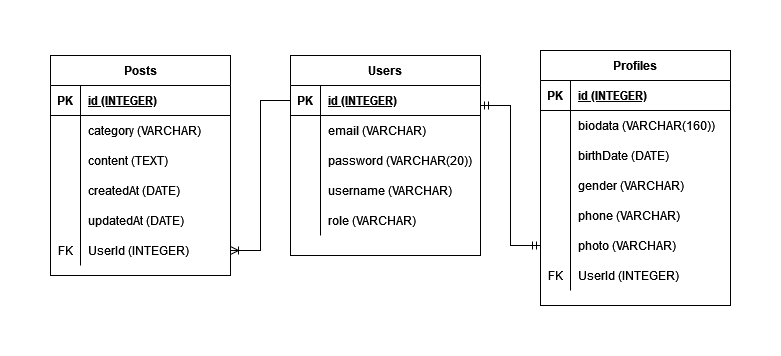

The diagram above was exported from draw.io. Its source (the exported page's mxGraphModel, read from the mxfile embedded in the PNG):
<mxGraphModel dx="1278" dy="603" grid="1" gridSize="10" guides="1" tooltips="1" connect="1" arrows="1" fold="1" page="1" pageScale="1" pageWidth="850" pageHeight="1100" math="0" shadow="0">
  <root>
    <mxCell id="0" />
    <mxCell id="1" parent="0" />
    <mxCell id="FpcxcxaKgxpNJbFva7yG-85" value="Users" style="shape=table;startSize=30;container=1;collapsible=1;childLayout=tableLayout;fixedRows=1;rowLines=0;fontStyle=1;align=center;resizeLast=1;" parent="1" vertex="1">
      <mxGeometry x="280" y="95" width="190" height="200" as="geometry" />
    </mxCell>
    <mxCell id="FpcxcxaKgxpNJbFva7yG-86" value="" style="shape=tableRow;horizontal=0;startSize=0;swimlaneHead=0;swimlaneBody=0;fillColor=none;collapsible=0;dropTarget=0;points=[[0,0.5],[1,0.5]];portConstraint=eastwest;top=0;left=0;right=0;bottom=1;" parent="FpcxcxaKgxpNJbFva7yG-85" vertex="1">
      <mxGeometry y="30" width="190" height="30" as="geometry" />
    </mxCell>
    <mxCell id="FpcxcxaKgxpNJbFva7yG-87" value="PK" style="shape=partialRectangle;connectable=0;fillColor=none;top=0;left=0;bottom=0;right=0;fontStyle=1;overflow=hidden;" parent="FpcxcxaKgxpNJbFva7yG-86" vertex="1">
      <mxGeometry width="30" height="30" as="geometry">
        <mxRectangle width="30" height="30" as="alternateBounds" />
      </mxGeometry>
    </mxCell>
    <mxCell id="FpcxcxaKgxpNJbFva7yG-88" value="id (INTEGER)" style="shape=partialRectangle;connectable=0;fillColor=none;top=0;left=0;bottom=0;right=0;align=left;spacingLeft=6;fontStyle=5;overflow=hidden;" parent="FpcxcxaKgxpNJbFva7yG-86" vertex="1">
      <mxGeometry x="30" width="160" height="30" as="geometry">
        <mxRectangle width="160" height="30" as="alternateBounds" />
      </mxGeometry>
    </mxCell>
    <mxCell id="FpcxcxaKgxpNJbFva7yG-89" value="" style="shape=tableRow;horizontal=0;startSize=0;swimlaneHead=0;swimlaneBody=0;fillColor=none;collapsible=0;dropTarget=0;points=[[0,0.5],[1,0.5]];portConstraint=eastwest;top=0;left=0;right=0;bottom=0;" parent="FpcxcxaKgxpNJbFva7yG-85" vertex="1">
      <mxGeometry y="60" width="190" height="30" as="geometry" />
    </mxCell>
    <mxCell id="FpcxcxaKgxpNJbFva7yG-90" value="" style="shape=partialRectangle;connectable=0;fillColor=none;top=0;left=0;bottom=0;right=0;editable=1;overflow=hidden;" parent="FpcxcxaKgxpNJbFva7yG-89" vertex="1">
      <mxGeometry width="30" height="30" as="geometry">
        <mxRectangle width="30" height="30" as="alternateBounds" />
      </mxGeometry>
    </mxCell>
    <mxCell id="FpcxcxaKgxpNJbFva7yG-91" value="email (VARCHAR)" style="shape=partialRectangle;connectable=0;fillColor=none;top=0;left=0;bottom=0;right=0;align=left;spacingLeft=6;overflow=hidden;" parent="FpcxcxaKgxpNJbFva7yG-89" vertex="1">
      <mxGeometry x="30" width="160" height="30" as="geometry">
        <mxRectangle width="160" height="30" as="alternateBounds" />
      </mxGeometry>
    </mxCell>
    <mxCell id="FpcxcxaKgxpNJbFva7yG-92" value="" style="shape=tableRow;horizontal=0;startSize=0;swimlaneHead=0;swimlaneBody=0;fillColor=none;collapsible=0;dropTarget=0;points=[[0,0.5],[1,0.5]];portConstraint=eastwest;top=0;left=0;right=0;bottom=0;" parent="FpcxcxaKgxpNJbFva7yG-85" vertex="1">
      <mxGeometry y="90" width="190" height="30" as="geometry" />
    </mxCell>
    <mxCell id="FpcxcxaKgxpNJbFva7yG-93" value="" style="shape=partialRectangle;connectable=0;fillColor=none;top=0;left=0;bottom=0;right=0;editable=1;overflow=hidden;" parent="FpcxcxaKgxpNJbFva7yG-92" vertex="1">
      <mxGeometry width="30" height="30" as="geometry">
        <mxRectangle width="30" height="30" as="alternateBounds" />
      </mxGeometry>
    </mxCell>
    <mxCell id="FpcxcxaKgxpNJbFva7yG-94" value="password (VARCHAR(20))" style="shape=partialRectangle;connectable=0;fillColor=none;top=0;left=0;bottom=0;right=0;align=left;spacingLeft=6;overflow=hidden;" parent="FpcxcxaKgxpNJbFva7yG-92" vertex="1">
      <mxGeometry x="30" width="160" height="30" as="geometry">
        <mxRectangle width="160" height="30" as="alternateBounds" />
      </mxGeometry>
    </mxCell>
    <mxCell id="FpcxcxaKgxpNJbFva7yG-170" value="" style="shape=tableRow;horizontal=0;startSize=0;swimlaneHead=0;swimlaneBody=0;fillColor=none;collapsible=0;dropTarget=0;points=[[0,0.5],[1,0.5]];portConstraint=eastwest;top=0;left=0;right=0;bottom=0;" parent="FpcxcxaKgxpNJbFva7yG-85" vertex="1">
      <mxGeometry y="120" width="190" height="30" as="geometry" />
    </mxCell>
    <mxCell id="FpcxcxaKgxpNJbFva7yG-171" value="" style="shape=partialRectangle;connectable=0;fillColor=none;top=0;left=0;bottom=0;right=0;editable=1;overflow=hidden;" parent="FpcxcxaKgxpNJbFva7yG-170" vertex="1">
      <mxGeometry width="30" height="30" as="geometry">
        <mxRectangle width="30" height="30" as="alternateBounds" />
      </mxGeometry>
    </mxCell>
    <mxCell id="FpcxcxaKgxpNJbFva7yG-172" value="username (VARCHAR)" style="shape=partialRectangle;connectable=0;fillColor=none;top=0;left=0;bottom=0;right=0;align=left;spacingLeft=6;overflow=hidden;" parent="FpcxcxaKgxpNJbFva7yG-170" vertex="1">
      <mxGeometry x="30" width="160" height="30" as="geometry">
        <mxRectangle width="160" height="30" as="alternateBounds" />
      </mxGeometry>
    </mxCell>
    <mxCell id="FpcxcxaKgxpNJbFva7yG-176" value="" style="shape=tableRow;horizontal=0;startSize=0;swimlaneHead=0;swimlaneBody=0;fillColor=none;collapsible=0;dropTarget=0;points=[[0,0.5],[1,0.5]];portConstraint=eastwest;top=0;left=0;right=0;bottom=0;" parent="FpcxcxaKgxpNJbFva7yG-85" vertex="1">
      <mxGeometry y="150" width="190" height="30" as="geometry" />
    </mxCell>
    <mxCell id="FpcxcxaKgxpNJbFva7yG-177" value="" style="shape=partialRectangle;connectable=0;fillColor=none;top=0;left=0;bottom=0;right=0;editable=1;overflow=hidden;" parent="FpcxcxaKgxpNJbFva7yG-176" vertex="1">
      <mxGeometry width="30" height="30" as="geometry">
        <mxRectangle width="30" height="30" as="alternateBounds" />
      </mxGeometry>
    </mxCell>
    <mxCell id="FpcxcxaKgxpNJbFva7yG-178" value="role (VARCHAR)" style="shape=partialRectangle;connectable=0;fillColor=none;top=0;left=0;bottom=0;right=0;align=left;spacingLeft=6;overflow=hidden;" parent="FpcxcxaKgxpNJbFva7yG-176" vertex="1">
      <mxGeometry x="30" width="160" height="30" as="geometry">
        <mxRectangle width="160" height="30" as="alternateBounds" />
      </mxGeometry>
    </mxCell>
    <mxCell id="FpcxcxaKgxpNJbFva7yG-98" value="Profiles" style="shape=table;startSize=30;container=1;collapsible=1;childLayout=tableLayout;fixedRows=1;rowLines=0;fontStyle=1;align=center;resizeLast=1;" parent="1" vertex="1">
      <mxGeometry x="530" y="90" width="190" height="255" as="geometry" />
    </mxCell>
    <mxCell id="FpcxcxaKgxpNJbFva7yG-99" value="" style="shape=tableRow;horizontal=0;startSize=0;swimlaneHead=0;swimlaneBody=0;fillColor=none;collapsible=0;dropTarget=0;points=[[0,0.5],[1,0.5]];portConstraint=eastwest;top=0;left=0;right=0;bottom=1;" parent="FpcxcxaKgxpNJbFva7yG-98" vertex="1">
      <mxGeometry y="30" width="190" height="30" as="geometry" />
    </mxCell>
    <mxCell id="FpcxcxaKgxpNJbFva7yG-100" value="PK" style="shape=partialRectangle;connectable=0;fillColor=none;top=0;left=0;bottom=0;right=0;fontStyle=1;overflow=hidden;" parent="FpcxcxaKgxpNJbFva7yG-99" vertex="1">
      <mxGeometry width="30" height="30" as="geometry">
        <mxRectangle width="30" height="30" as="alternateBounds" />
      </mxGeometry>
    </mxCell>
    <mxCell id="FpcxcxaKgxpNJbFva7yG-101" value="id (INTEGER)" style="shape=partialRectangle;connectable=0;fillColor=none;top=0;left=0;bottom=0;right=0;align=left;spacingLeft=6;fontStyle=5;overflow=hidden;" parent="FpcxcxaKgxpNJbFva7yG-99" vertex="1">
      <mxGeometry x="30" width="160" height="30" as="geometry">
        <mxRectangle width="160" height="30" as="alternateBounds" />
      </mxGeometry>
    </mxCell>
    <mxCell id="FpcxcxaKgxpNJbFva7yG-105" value="" style="shape=tableRow;horizontal=0;startSize=0;swimlaneHead=0;swimlaneBody=0;fillColor=none;collapsible=0;dropTarget=0;points=[[0,0.5],[1,0.5]];portConstraint=eastwest;top=0;left=0;right=0;bottom=0;" parent="FpcxcxaKgxpNJbFva7yG-98" vertex="1">
      <mxGeometry y="60" width="190" height="30" as="geometry" />
    </mxCell>
    <mxCell id="FpcxcxaKgxpNJbFva7yG-106" value="" style="shape=partialRectangle;connectable=0;fillColor=none;top=0;left=0;bottom=0;right=0;editable=1;overflow=hidden;" parent="FpcxcxaKgxpNJbFva7yG-105" vertex="1">
      <mxGeometry width="30" height="30" as="geometry">
        <mxRectangle width="30" height="30" as="alternateBounds" />
      </mxGeometry>
    </mxCell>
    <mxCell id="FpcxcxaKgxpNJbFva7yG-107" value="biodata (VARCHAR(160))" style="shape=partialRectangle;connectable=0;fillColor=none;top=0;left=0;bottom=0;right=0;align=left;spacingLeft=6;overflow=hidden;" parent="FpcxcxaKgxpNJbFva7yG-105" vertex="1">
      <mxGeometry x="30" width="160" height="30" as="geometry">
        <mxRectangle width="160" height="30" as="alternateBounds" />
      </mxGeometry>
    </mxCell>
    <mxCell id="FpcxcxaKgxpNJbFva7yG-108" value="" style="shape=tableRow;horizontal=0;startSize=0;swimlaneHead=0;swimlaneBody=0;fillColor=none;collapsible=0;dropTarget=0;points=[[0,0.5],[1,0.5]];portConstraint=eastwest;top=0;left=0;right=0;bottom=0;" parent="FpcxcxaKgxpNJbFva7yG-98" vertex="1">
      <mxGeometry y="90" width="190" height="30" as="geometry" />
    </mxCell>
    <mxCell id="FpcxcxaKgxpNJbFva7yG-109" value="" style="shape=partialRectangle;connectable=0;fillColor=none;top=0;left=0;bottom=0;right=0;editable=1;overflow=hidden;" parent="FpcxcxaKgxpNJbFva7yG-108" vertex="1">
      <mxGeometry width="30" height="30" as="geometry">
        <mxRectangle width="30" height="30" as="alternateBounds" />
      </mxGeometry>
    </mxCell>
    <mxCell id="FpcxcxaKgxpNJbFva7yG-110" value="birthDate (DATE)" style="shape=partialRectangle;connectable=0;fillColor=none;top=0;left=0;bottom=0;right=0;align=left;spacingLeft=6;overflow=hidden;" parent="FpcxcxaKgxpNJbFva7yG-108" vertex="1">
      <mxGeometry x="30" width="160" height="30" as="geometry">
        <mxRectangle width="160" height="30" as="alternateBounds" />
      </mxGeometry>
    </mxCell>
    <mxCell id="FpcxcxaKgxpNJbFva7yG-173" value="" style="shape=tableRow;horizontal=0;startSize=0;swimlaneHead=0;swimlaneBody=0;fillColor=none;collapsible=0;dropTarget=0;points=[[0,0.5],[1,0.5]];portConstraint=eastwest;top=0;left=0;right=0;bottom=0;" parent="FpcxcxaKgxpNJbFva7yG-98" vertex="1">
      <mxGeometry y="120" width="190" height="30" as="geometry" />
    </mxCell>
    <mxCell id="FpcxcxaKgxpNJbFva7yG-174" value="" style="shape=partialRectangle;connectable=0;fillColor=none;top=0;left=0;bottom=0;right=0;editable=1;overflow=hidden;" parent="FpcxcxaKgxpNJbFva7yG-173" vertex="1">
      <mxGeometry width="30" height="30" as="geometry">
        <mxRectangle width="30" height="30" as="alternateBounds" />
      </mxGeometry>
    </mxCell>
    <mxCell id="FpcxcxaKgxpNJbFva7yG-175" value="gender (VARCHAR)" style="shape=partialRectangle;connectable=0;fillColor=none;top=0;left=0;bottom=0;right=0;align=left;spacingLeft=6;overflow=hidden;" parent="FpcxcxaKgxpNJbFva7yG-173" vertex="1">
      <mxGeometry x="30" width="160" height="30" as="geometry">
        <mxRectangle width="160" height="30" as="alternateBounds" />
      </mxGeometry>
    </mxCell>
    <mxCell id="FpcxcxaKgxpNJbFva7yG-179" value="" style="shape=tableRow;horizontal=0;startSize=0;swimlaneHead=0;swimlaneBody=0;fillColor=none;collapsible=0;dropTarget=0;points=[[0,0.5],[1,0.5]];portConstraint=eastwest;top=0;left=0;right=0;bottom=0;" parent="FpcxcxaKgxpNJbFva7yG-98" vertex="1">
      <mxGeometry y="150" width="190" height="30" as="geometry" />
    </mxCell>
    <mxCell id="FpcxcxaKgxpNJbFva7yG-180" value="" style="shape=partialRectangle;connectable=0;fillColor=none;top=0;left=0;bottom=0;right=0;editable=1;overflow=hidden;" parent="FpcxcxaKgxpNJbFva7yG-179" vertex="1">
      <mxGeometry width="30" height="30" as="geometry">
        <mxRectangle width="30" height="30" as="alternateBounds" />
      </mxGeometry>
    </mxCell>
    <mxCell id="FpcxcxaKgxpNJbFva7yG-181" value="phone (VARCHAR)" style="shape=partialRectangle;connectable=0;fillColor=none;top=0;left=0;bottom=0;right=0;align=left;spacingLeft=6;overflow=hidden;" parent="FpcxcxaKgxpNJbFva7yG-179" vertex="1">
      <mxGeometry x="30" width="160" height="30" as="geometry">
        <mxRectangle width="160" height="30" as="alternateBounds" />
      </mxGeometry>
    </mxCell>
    <mxCell id="FpcxcxaKgxpNJbFva7yG-129" value="" style="shape=tableRow;horizontal=0;startSize=0;swimlaneHead=0;swimlaneBody=0;fillColor=none;collapsible=0;dropTarget=0;points=[[0,0.5],[1,0.5]];portConstraint=eastwest;top=0;left=0;right=0;bottom=0;" parent="FpcxcxaKgxpNJbFva7yG-98" vertex="1">
      <mxGeometry y="180" width="190" height="30" as="geometry" />
    </mxCell>
    <mxCell id="FpcxcxaKgxpNJbFva7yG-130" value="" style="shape=partialRectangle;connectable=0;fillColor=none;top=0;left=0;bottom=0;right=0;editable=1;overflow=hidden;" parent="FpcxcxaKgxpNJbFva7yG-129" vertex="1">
      <mxGeometry width="30" height="30" as="geometry">
        <mxRectangle width="30" height="30" as="alternateBounds" />
      </mxGeometry>
    </mxCell>
    <mxCell id="FpcxcxaKgxpNJbFva7yG-131" value="photo (VARCHAR)" style="shape=partialRectangle;connectable=0;fillColor=none;top=0;left=0;bottom=0;right=0;align=left;spacingLeft=6;overflow=hidden;" parent="FpcxcxaKgxpNJbFva7yG-129" vertex="1">
      <mxGeometry x="30" width="160" height="30" as="geometry">
        <mxRectangle width="160" height="30" as="alternateBounds" />
      </mxGeometry>
    </mxCell>
    <mxCell id="ACjSrbFojwv6EPH8zHl_-4" value="" style="shape=tableRow;horizontal=0;startSize=0;swimlaneHead=0;swimlaneBody=0;fillColor=none;collapsible=0;dropTarget=0;points=[[0,0.5],[1,0.5]];portConstraint=eastwest;top=0;left=0;right=0;bottom=0;" vertex="1" parent="FpcxcxaKgxpNJbFva7yG-98">
      <mxGeometry y="210" width="190" height="30" as="geometry" />
    </mxCell>
    <mxCell id="ACjSrbFojwv6EPH8zHl_-5" value="FK" style="shape=partialRectangle;connectable=0;fillColor=none;top=0;left=0;bottom=0;right=0;editable=1;overflow=hidden;" vertex="1" parent="ACjSrbFojwv6EPH8zHl_-4">
      <mxGeometry width="30" height="30" as="geometry">
        <mxRectangle width="30" height="30" as="alternateBounds" />
      </mxGeometry>
    </mxCell>
    <mxCell id="ACjSrbFojwv6EPH8zHl_-6" value="UserId (INTEGER)" style="shape=partialRectangle;connectable=0;fillColor=none;top=0;left=0;bottom=0;right=0;align=left;spacingLeft=6;overflow=hidden;" vertex="1" parent="ACjSrbFojwv6EPH8zHl_-4">
      <mxGeometry x="30" width="160" height="30" as="geometry">
        <mxRectangle width="160" height="30" as="alternateBounds" />
      </mxGeometry>
    </mxCell>
    <mxCell id="FpcxcxaKgxpNJbFva7yG-128" value="" style="edgeStyle=entityRelationEdgeStyle;fontSize=12;html=1;endArrow=ERmandOne;startArrow=ERmandOne;rounded=0;exitX=1;exitY=0.25;exitDx=0;exitDy=0;entryX=0;entryY=0.5;entryDx=0;entryDy=0;" parent="1" source="FpcxcxaKgxpNJbFva7yG-85" target="FpcxcxaKgxpNJbFva7yG-129" edge="1">
      <mxGeometry width="100" height="100" relative="1" as="geometry">
        <mxPoint x="390" y="310" as="sourcePoint" />
        <mxPoint x="460" y="260" as="targetPoint" />
      </mxGeometry>
    </mxCell>
    <mxCell id="FpcxcxaKgxpNJbFva7yG-132" value="Posts" style="shape=table;startSize=30;container=1;collapsible=1;childLayout=tableLayout;fixedRows=1;rowLines=0;fontStyle=1;align=center;resizeLast=1;" parent="1" vertex="1">
      <mxGeometry x="40" y="95" width="180" height="220" as="geometry" />
    </mxCell>
    <mxCell id="FpcxcxaKgxpNJbFva7yG-133" value="" style="shape=tableRow;horizontal=0;startSize=0;swimlaneHead=0;swimlaneBody=0;fillColor=none;collapsible=0;dropTarget=0;points=[[0,0.5],[1,0.5]];portConstraint=eastwest;top=0;left=0;right=0;bottom=1;" parent="FpcxcxaKgxpNJbFva7yG-132" vertex="1">
      <mxGeometry y="30" width="180" height="30" as="geometry" />
    </mxCell>
    <mxCell id="FpcxcxaKgxpNJbFva7yG-134" value="PK" style="shape=partialRectangle;connectable=0;fillColor=none;top=0;left=0;bottom=0;right=0;fontStyle=1;overflow=hidden;" parent="FpcxcxaKgxpNJbFva7yG-133" vertex="1">
      <mxGeometry width="30" height="30" as="geometry">
        <mxRectangle width="30" height="30" as="alternateBounds" />
      </mxGeometry>
    </mxCell>
    <mxCell id="FpcxcxaKgxpNJbFva7yG-135" value="id (INTEGER)" style="shape=partialRectangle;connectable=0;fillColor=none;top=0;left=0;bottom=0;right=0;align=left;spacingLeft=6;fontStyle=5;overflow=hidden;" parent="FpcxcxaKgxpNJbFva7yG-133" vertex="1">
      <mxGeometry x="30" width="150" height="30" as="geometry">
        <mxRectangle width="150" height="30" as="alternateBounds" />
      </mxGeometry>
    </mxCell>
    <mxCell id="FpcxcxaKgxpNJbFva7yG-136" value="" style="shape=tableRow;horizontal=0;startSize=0;swimlaneHead=0;swimlaneBody=0;fillColor=none;collapsible=0;dropTarget=0;points=[[0,0.5],[1,0.5]];portConstraint=eastwest;top=0;left=0;right=0;bottom=0;" parent="FpcxcxaKgxpNJbFva7yG-132" vertex="1">
      <mxGeometry y="60" width="180" height="30" as="geometry" />
    </mxCell>
    <mxCell id="FpcxcxaKgxpNJbFva7yG-137" value="" style="shape=partialRectangle;connectable=0;fillColor=none;top=0;left=0;bottom=0;right=0;editable=1;overflow=hidden;" parent="FpcxcxaKgxpNJbFva7yG-136" vertex="1">
      <mxGeometry width="30" height="30" as="geometry">
        <mxRectangle width="30" height="30" as="alternateBounds" />
      </mxGeometry>
    </mxCell>
    <mxCell id="FpcxcxaKgxpNJbFva7yG-138" value="category (VARCHAR)" style="shape=partialRectangle;connectable=0;fillColor=none;top=0;left=0;bottom=0;right=0;align=left;spacingLeft=6;overflow=hidden;" parent="FpcxcxaKgxpNJbFva7yG-136" vertex="1">
      <mxGeometry x="30" width="150" height="30" as="geometry">
        <mxRectangle width="150" height="30" as="alternateBounds" />
      </mxGeometry>
    </mxCell>
    <mxCell id="FpcxcxaKgxpNJbFva7yG-139" value="" style="shape=tableRow;horizontal=0;startSize=0;swimlaneHead=0;swimlaneBody=0;fillColor=none;collapsible=0;dropTarget=0;points=[[0,0.5],[1,0.5]];portConstraint=eastwest;top=0;left=0;right=0;bottom=0;" parent="FpcxcxaKgxpNJbFva7yG-132" vertex="1">
      <mxGeometry y="90" width="180" height="30" as="geometry" />
    </mxCell>
    <mxCell id="FpcxcxaKgxpNJbFva7yG-140" value="" style="shape=partialRectangle;connectable=0;fillColor=none;top=0;left=0;bottom=0;right=0;editable=1;overflow=hidden;" parent="FpcxcxaKgxpNJbFva7yG-139" vertex="1">
      <mxGeometry width="30" height="30" as="geometry">
        <mxRectangle width="30" height="30" as="alternateBounds" />
      </mxGeometry>
    </mxCell>
    <mxCell id="FpcxcxaKgxpNJbFva7yG-141" value="content (TEXT)" style="shape=partialRectangle;connectable=0;fillColor=none;top=0;left=0;bottom=0;right=0;align=left;spacingLeft=6;overflow=hidden;" parent="FpcxcxaKgxpNJbFva7yG-139" vertex="1">
      <mxGeometry x="30" width="150" height="30" as="geometry">
        <mxRectangle width="150" height="30" as="alternateBounds" />
      </mxGeometry>
    </mxCell>
    <mxCell id="FpcxcxaKgxpNJbFva7yG-148" value="" style="shape=tableRow;horizontal=0;startSize=0;swimlaneHead=0;swimlaneBody=0;fillColor=none;collapsible=0;dropTarget=0;points=[[0,0.5],[1,0.5]];portConstraint=eastwest;top=0;left=0;right=0;bottom=0;" parent="FpcxcxaKgxpNJbFva7yG-132" vertex="1">
      <mxGeometry y="120" width="180" height="30" as="geometry" />
    </mxCell>
    <mxCell id="FpcxcxaKgxpNJbFva7yG-149" value="" style="shape=partialRectangle;connectable=0;fillColor=none;top=0;left=0;bottom=0;right=0;editable=1;overflow=hidden;" parent="FpcxcxaKgxpNJbFva7yG-148" vertex="1">
      <mxGeometry width="30" height="30" as="geometry">
        <mxRectangle width="30" height="30" as="alternateBounds" />
      </mxGeometry>
    </mxCell>
    <mxCell id="FpcxcxaKgxpNJbFva7yG-150" value="createdAt (DATE)" style="shape=partialRectangle;connectable=0;fillColor=none;top=0;left=0;bottom=0;right=0;align=left;spacingLeft=6;overflow=hidden;" parent="FpcxcxaKgxpNJbFva7yG-148" vertex="1">
      <mxGeometry x="30" width="150" height="30" as="geometry">
        <mxRectangle width="150" height="30" as="alternateBounds" />
      </mxGeometry>
    </mxCell>
    <mxCell id="FpcxcxaKgxpNJbFva7yG-142" value="" style="shape=tableRow;horizontal=0;startSize=0;swimlaneHead=0;swimlaneBody=0;fillColor=none;collapsible=0;dropTarget=0;points=[[0,0.5],[1,0.5]];portConstraint=eastwest;top=0;left=0;right=0;bottom=0;" parent="FpcxcxaKgxpNJbFva7yG-132" vertex="1">
      <mxGeometry y="150" width="180" height="30" as="geometry" />
    </mxCell>
    <mxCell id="FpcxcxaKgxpNJbFva7yG-143" value="" style="shape=partialRectangle;connectable=0;fillColor=none;top=0;left=0;bottom=0;right=0;editable=1;overflow=hidden;" parent="FpcxcxaKgxpNJbFva7yG-142" vertex="1">
      <mxGeometry width="30" height="30" as="geometry">
        <mxRectangle width="30" height="30" as="alternateBounds" />
      </mxGeometry>
    </mxCell>
    <mxCell id="FpcxcxaKgxpNJbFva7yG-144" value="updatedAt (DATE)" style="shape=partialRectangle;connectable=0;fillColor=none;top=0;left=0;bottom=0;right=0;align=left;spacingLeft=6;overflow=hidden;" parent="FpcxcxaKgxpNJbFva7yG-142" vertex="1">
      <mxGeometry x="30" width="150" height="30" as="geometry">
        <mxRectangle width="150" height="30" as="alternateBounds" />
      </mxGeometry>
    </mxCell>
    <mxCell id="FpcxcxaKgxpNJbFva7yG-155" value="" style="shape=tableRow;horizontal=0;startSize=0;swimlaneHead=0;swimlaneBody=0;fillColor=none;collapsible=0;dropTarget=0;points=[[0,0.5],[1,0.5]];portConstraint=eastwest;top=0;left=0;right=0;bottom=0;" parent="FpcxcxaKgxpNJbFva7yG-132" vertex="1">
      <mxGeometry y="180" width="180" height="30" as="geometry" />
    </mxCell>
    <mxCell id="FpcxcxaKgxpNJbFva7yG-156" value="FK" style="shape=partialRectangle;connectable=0;fillColor=none;top=0;left=0;bottom=0;right=0;editable=1;overflow=hidden;" parent="FpcxcxaKgxpNJbFva7yG-155" vertex="1">
      <mxGeometry width="30" height="30" as="geometry">
        <mxRectangle width="30" height="30" as="alternateBounds" />
      </mxGeometry>
    </mxCell>
    <mxCell id="FpcxcxaKgxpNJbFva7yG-157" value="UserId (INTEGER)" style="shape=partialRectangle;connectable=0;fillColor=none;top=0;left=0;bottom=0;right=0;align=left;spacingLeft=6;overflow=hidden;" parent="FpcxcxaKgxpNJbFva7yG-155" vertex="1">
      <mxGeometry x="30" width="150" height="30" as="geometry">
        <mxRectangle width="150" height="30" as="alternateBounds" />
      </mxGeometry>
    </mxCell>
    <mxCell id="FpcxcxaKgxpNJbFva7yG-154" value="" style="edgeStyle=entityRelationEdgeStyle;fontSize=12;html=1;endArrow=ERoneToMany;rounded=0;exitX=0;exitY=0.5;exitDx=0;exitDy=0;entryX=1;entryY=0.5;entryDx=0;entryDy=0;" parent="1" source="FpcxcxaKgxpNJbFva7yG-86" target="FpcxcxaKgxpNJbFva7yG-155" edge="1">
      <mxGeometry width="100" height="100" relative="1" as="geometry">
        <mxPoint x="390" y="310" as="sourcePoint" />
        <mxPoint x="210" y="370" as="targetPoint" />
      </mxGeometry>
    </mxCell>
  </root>
</mxGraphModel>